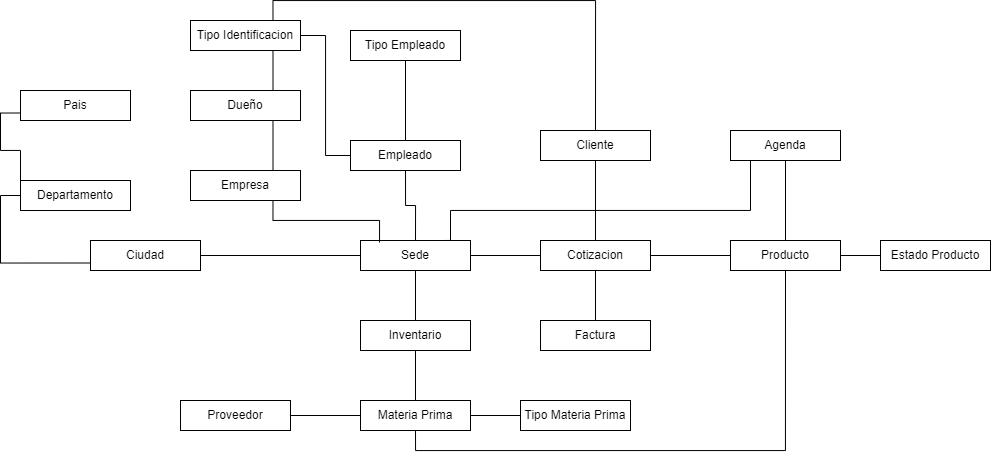

The diagram above was exported from draw.io. Its source (the exported page's mxGraphModel, read from the mxfile embedded in the PNG):
<mxGraphModel dx="1848" dy="567" grid="1" gridSize="10" guides="1" tooltips="1" connect="1" arrows="1" fold="1" page="1" pageScale="1" pageWidth="827" pageHeight="1169" math="0" shadow="0">
  <root>
    <mxCell id="0" />
    <mxCell id="1" parent="0" />
    <mxCell id="yZaP1gvXAn1Ss0ziJQb3-1" value="&lt;font style=&quot;vertical-align: inherit&quot;&gt;&lt;font style=&quot;vertical-align: inherit&quot;&gt;Pais&lt;br&gt;&lt;/font&gt;&lt;/font&gt;" style="rounded=0;whiteSpace=wrap;html=1;" parent="1" vertex="1">
      <mxGeometry x="-180" y="100" width="110" height="30" as="geometry" />
    </mxCell>
    <mxCell id="xAQkHJIu_oyvJ6a_JOrt-1" style="edgeStyle=orthogonalEdgeStyle;rounded=0;orthogonalLoop=1;jettySize=auto;html=1;exitX=0;exitY=0;exitDx=0;exitDy=0;entryX=0;entryY=0.75;entryDx=0;entryDy=0;endArrow=none;endFill=0;" parent="1" source="yZaP1gvXAn1Ss0ziJQb3-2" target="yZaP1gvXAn1Ss0ziJQb3-1" edge="1">
      <mxGeometry relative="1" as="geometry" />
    </mxCell>
    <mxCell id="yZaP1gvXAn1Ss0ziJQb3-2" value="&lt;font style=&quot;vertical-align: inherit&quot;&gt;&lt;font style=&quot;vertical-align: inherit&quot;&gt;&lt;font style=&quot;vertical-align: inherit&quot;&gt;&lt;font style=&quot;vertical-align: inherit&quot;&gt;Departamento&lt;/font&gt;&lt;/font&gt;&lt;br&gt;&lt;/font&gt;&lt;/font&gt;" style="rounded=0;whiteSpace=wrap;html=1;" parent="1" vertex="1">
      <mxGeometry x="-180" y="190" width="110" height="30" as="geometry" />
    </mxCell>
    <mxCell id="cBtEVsKNiRfbK8VFYThY-3" style="edgeStyle=orthogonalEdgeStyle;rounded=0;orthogonalLoop=1;jettySize=auto;html=1;exitX=1;exitY=0.5;exitDx=0;exitDy=0;entryX=0;entryY=0.5;entryDx=0;entryDy=0;endArrow=none;endFill=0;" parent="1" source="yZaP1gvXAn1Ss0ziJQb3-3" target="yZaP1gvXAn1Ss0ziJQb3-11" edge="1">
      <mxGeometry relative="1" as="geometry" />
    </mxCell>
    <mxCell id="cBtEVsKNiRfbK8VFYThY-4" style="edgeStyle=orthogonalEdgeStyle;rounded=0;orthogonalLoop=1;jettySize=auto;html=1;exitX=0;exitY=0.75;exitDx=0;exitDy=0;entryX=0;entryY=0.5;entryDx=0;entryDy=0;endArrow=none;endFill=0;" parent="1" source="yZaP1gvXAn1Ss0ziJQb3-3" target="yZaP1gvXAn1Ss0ziJQb3-2" edge="1">
      <mxGeometry relative="1" as="geometry" />
    </mxCell>
    <mxCell id="yZaP1gvXAn1Ss0ziJQb3-3" value="&lt;font style=&quot;vertical-align: inherit&quot;&gt;&lt;font style=&quot;vertical-align: inherit&quot;&gt;Ciudad&lt;/font&gt;&lt;/font&gt;" style="rounded=0;whiteSpace=wrap;html=1;" parent="1" vertex="1">
      <mxGeometry x="-110" y="250" width="110" height="30" as="geometry" />
    </mxCell>
    <mxCell id="7keoFjmdtF-NuZodpuzF-14" value="" style="edgeStyle=orthogonalEdgeStyle;rounded=0;orthogonalLoop=1;jettySize=auto;html=1;endArrow=none;endFill=0;" edge="1" parent="1" source="yZaP1gvXAn1Ss0ziJQb3-5" target="yZaP1gvXAn1Ss0ziJQb3-43">
      <mxGeometry relative="1" as="geometry" />
    </mxCell>
    <mxCell id="7keoFjmdtF-NuZodpuzF-15" value="" style="edgeStyle=orthogonalEdgeStyle;rounded=0;orthogonalLoop=1;jettySize=auto;html=1;endArrow=none;endFill=0;" edge="1" parent="1" source="yZaP1gvXAn1Ss0ziJQb3-5" target="URnG4rzetsD03AthVzt4-2">
      <mxGeometry relative="1" as="geometry" />
    </mxCell>
    <mxCell id="yZaP1gvXAn1Ss0ziJQb3-5" value="&lt;font style=&quot;vertical-align: inherit&quot;&gt;&lt;font style=&quot;vertical-align: inherit&quot;&gt;&lt;font style=&quot;vertical-align: inherit&quot;&gt;&lt;font style=&quot;vertical-align: inherit&quot;&gt;Materia Prima&lt;/font&gt;&lt;/font&gt;&lt;br&gt;&lt;/font&gt;&lt;/font&gt;" style="rounded=0;whiteSpace=wrap;html=1;" parent="1" vertex="1">
      <mxGeometry x="160" y="410" width="110" height="30" as="geometry" />
    </mxCell>
    <mxCell id="yZaP1gvXAn1Ss0ziJQb3-59" style="edgeStyle=orthogonalEdgeStyle;rounded=0;orthogonalLoop=1;jettySize=auto;html=1;exitX=0.5;exitY=0;exitDx=0;exitDy=0;entryX=0.5;entryY=1;entryDx=0;entryDy=0;endArrow=none;endFill=0;" parent="1" source="yZaP1gvXAn1Ss0ziJQb3-11" target="yZaP1gvXAn1Ss0ziJQb3-13" edge="1">
      <mxGeometry relative="1" as="geometry" />
    </mxCell>
    <mxCell id="7keoFjmdtF-NuZodpuzF-10" value="" style="edgeStyle=orthogonalEdgeStyle;rounded=0;orthogonalLoop=1;jettySize=auto;html=1;endArrow=none;endFill=0;" edge="1" parent="1" source="yZaP1gvXAn1Ss0ziJQb3-11" target="7keoFjmdtF-NuZodpuzF-5">
      <mxGeometry relative="1" as="geometry" />
    </mxCell>
    <mxCell id="yZaP1gvXAn1Ss0ziJQb3-11" value="&lt;font style=&quot;vertical-align: inherit&quot;&gt;&lt;font style=&quot;vertical-align: inherit&quot;&gt;Sede&lt;br&gt;&lt;/font&gt;&lt;/font&gt;" style="rounded=0;whiteSpace=wrap;html=1;" parent="1" vertex="1">
      <mxGeometry x="160" y="250" width="110" height="30" as="geometry" />
    </mxCell>
    <mxCell id="yZaP1gvXAn1Ss0ziJQb3-60" style="edgeStyle=orthogonalEdgeStyle;rounded=0;orthogonalLoop=1;jettySize=auto;html=1;exitX=0.5;exitY=0;exitDx=0;exitDy=0;endArrow=none;endFill=0;" parent="1" source="yZaP1gvXAn1Ss0ziJQb3-13" target="yZaP1gvXAn1Ss0ziJQb3-15" edge="1">
      <mxGeometry relative="1" as="geometry" />
    </mxCell>
    <mxCell id="yZaP1gvXAn1Ss0ziJQb3-13" value="&lt;font style=&quot;vertical-align: inherit&quot;&gt;&lt;font style=&quot;vertical-align: inherit&quot;&gt;Empleado&lt;br&gt;&lt;/font&gt;&lt;/font&gt;" style="rounded=0;whiteSpace=wrap;html=1;" parent="1" vertex="1">
      <mxGeometry x="150" y="150" width="110" height="30" as="geometry" />
    </mxCell>
    <mxCell id="xAQkHJIu_oyvJ6a_JOrt-2" style="edgeStyle=orthogonalEdgeStyle;rounded=0;orthogonalLoop=1;jettySize=auto;html=1;exitX=0.75;exitY=1;exitDx=0;exitDy=0;entryX=0.173;entryY=0.067;entryDx=0;entryDy=0;entryPerimeter=0;endArrow=none;endFill=0;" parent="1" source="yZaP1gvXAn1Ss0ziJQb3-14" target="yZaP1gvXAn1Ss0ziJQb3-11" edge="1">
      <mxGeometry relative="1" as="geometry" />
    </mxCell>
    <mxCell id="xAQkHJIu_oyvJ6a_JOrt-3" style="edgeStyle=orthogonalEdgeStyle;rounded=0;orthogonalLoop=1;jettySize=auto;html=1;exitX=0.75;exitY=0;exitDx=0;exitDy=0;entryX=0.75;entryY=1;entryDx=0;entryDy=0;endArrow=none;endFill=0;" parent="1" source="yZaP1gvXAn1Ss0ziJQb3-14" target="cBtEVsKNiRfbK8VFYThY-1" edge="1">
      <mxGeometry relative="1" as="geometry" />
    </mxCell>
    <mxCell id="yZaP1gvXAn1Ss0ziJQb3-14" value="&lt;font style=&quot;vertical-align: inherit&quot;&gt;&lt;font style=&quot;vertical-align: inherit&quot;&gt;&lt;font style=&quot;vertical-align: inherit&quot;&gt;&lt;font style=&quot;vertical-align: inherit&quot;&gt;Empresa&lt;/font&gt;&lt;/font&gt;&lt;br&gt;&lt;/font&gt;&lt;/font&gt;" style="rounded=0;whiteSpace=wrap;html=1;" parent="1" vertex="1">
      <mxGeometry x="-10" y="180" width="110" height="30" as="geometry" />
    </mxCell>
    <mxCell id="yZaP1gvXAn1Ss0ziJQb3-15" value="&lt;font style=&quot;vertical-align: inherit&quot;&gt;&lt;font style=&quot;vertical-align: inherit&quot;&gt;Tipo Empleado&lt;br&gt;&lt;/font&gt;&lt;/font&gt;" style="rounded=0;whiteSpace=wrap;html=1;" parent="1" vertex="1">
      <mxGeometry x="150" y="40" width="110" height="30" as="geometry" />
    </mxCell>
    <mxCell id="7keoFjmdtF-NuZodpuzF-23" value="" style="edgeStyle=orthogonalEdgeStyle;rounded=0;orthogonalLoop=1;jettySize=auto;html=1;endArrow=none;endFill=0;" edge="1" parent="1" source="yZaP1gvXAn1Ss0ziJQb3-103" target="yZaP1gvXAn1Ss0ziJQb3-104">
      <mxGeometry relative="1" as="geometry" />
    </mxCell>
    <mxCell id="7keoFjmdtF-NuZodpuzF-24" style="edgeStyle=orthogonalEdgeStyle;rounded=0;orthogonalLoop=1;jettySize=auto;html=1;endArrow=none;endFill=0;entryX=0.75;entryY=0;entryDx=0;entryDy=0;" edge="1" parent="1" source="yZaP1gvXAn1Ss0ziJQb3-103" target="yZaP1gvXAn1Ss0ziJQb3-11">
      <mxGeometry relative="1" as="geometry">
        <Array as="points">
          <mxPoint x="550" y="220" />
          <mxPoint x="250" y="220" />
          <mxPoint x="250" y="250" />
        </Array>
      </mxGeometry>
    </mxCell>
    <mxCell id="yZaP1gvXAn1Ss0ziJQb3-103" value="&lt;font style=&quot;vertical-align: inherit&quot;&gt;&lt;font style=&quot;vertical-align: inherit&quot;&gt;Agenda&lt;br&gt;&lt;/font&gt;&lt;/font&gt;" style="rounded=0;whiteSpace=wrap;html=1;" parent="1" vertex="1">
      <mxGeometry x="530" y="140" width="110" height="30" as="geometry" />
    </mxCell>
    <mxCell id="7keoFjmdtF-NuZodpuzF-11" style="edgeStyle=orthogonalEdgeStyle;rounded=0;orthogonalLoop=1;jettySize=auto;html=1;exitX=0;exitY=0.5;exitDx=0;exitDy=0;entryX=1;entryY=0.5;entryDx=0;entryDy=0;endArrow=none;endFill=0;" edge="1" parent="1" source="yZaP1gvXAn1Ss0ziJQb3-104" target="7keoFjmdtF-NuZodpuzF-5">
      <mxGeometry relative="1" as="geometry" />
    </mxCell>
    <mxCell id="7keoFjmdtF-NuZodpuzF-12" value="" style="edgeStyle=orthogonalEdgeStyle;rounded=0;orthogonalLoop=1;jettySize=auto;html=1;endArrow=none;endFill=0;" edge="1" parent="1" source="yZaP1gvXAn1Ss0ziJQb3-104" target="yZaP1gvXAn1Ss0ziJQb3-109">
      <mxGeometry relative="1" as="geometry" />
    </mxCell>
    <mxCell id="7keoFjmdtF-NuZodpuzF-22" style="edgeStyle=orthogonalEdgeStyle;rounded=0;orthogonalLoop=1;jettySize=auto;html=1;exitX=0.5;exitY=1;exitDx=0;exitDy=0;entryX=0.5;entryY=1;entryDx=0;entryDy=0;endArrow=none;endFill=0;" edge="1" parent="1" source="yZaP1gvXAn1Ss0ziJQb3-104" target="yZaP1gvXAn1Ss0ziJQb3-5">
      <mxGeometry relative="1" as="geometry" />
    </mxCell>
    <mxCell id="yZaP1gvXAn1Ss0ziJQb3-104" value="&lt;font style=&quot;vertical-align: inherit&quot;&gt;&lt;font style=&quot;vertical-align: inherit&quot;&gt;Producto&lt;br&gt;&lt;/font&gt;&lt;/font&gt;" style="rounded=0;whiteSpace=wrap;html=1;" parent="1" vertex="1">
      <mxGeometry x="530" y="250" width="110" height="30" as="geometry" />
    </mxCell>
    <mxCell id="yZaP1gvXAn1Ss0ziJQb3-109" value="&lt;font style=&quot;vertical-align: inherit&quot;&gt;&lt;font style=&quot;vertical-align: inherit&quot;&gt;Estado Producto&lt;br&gt;&lt;/font&gt;&lt;/font&gt;" style="rounded=0;whiteSpace=wrap;html=1;" parent="1" vertex="1">
      <mxGeometry x="680" y="250" width="110" height="30" as="geometry" />
    </mxCell>
    <mxCell id="xAQkHJIu_oyvJ6a_JOrt-6" style="edgeStyle=orthogonalEdgeStyle;rounded=0;orthogonalLoop=1;jettySize=auto;html=1;exitX=0.75;exitY=0;exitDx=0;exitDy=0;entryX=0.75;entryY=1;entryDx=0;entryDy=0;endArrow=none;endFill=0;" parent="1" source="cBtEVsKNiRfbK8VFYThY-1" target="xAQkHJIu_oyvJ6a_JOrt-4" edge="1">
      <mxGeometry relative="1" as="geometry" />
    </mxCell>
    <mxCell id="cBtEVsKNiRfbK8VFYThY-1" value="&lt;font style=&quot;vertical-align: inherit&quot;&gt;&lt;font style=&quot;vertical-align: inherit&quot;&gt;&lt;font style=&quot;vertical-align: inherit&quot;&gt;&lt;font style=&quot;vertical-align: inherit&quot;&gt;&lt;font style=&quot;vertical-align: inherit&quot;&gt;&lt;font style=&quot;vertical-align: inherit&quot;&gt;Dueño&lt;/font&gt;&lt;/font&gt;&lt;/font&gt;&lt;/font&gt;&lt;br&gt;&lt;/font&gt;&lt;/font&gt;" style="rounded=0;whiteSpace=wrap;html=1;" parent="1" vertex="1">
      <mxGeometry x="-10" y="100" width="110" height="30" as="geometry" />
    </mxCell>
    <mxCell id="URnG4rzetsD03AthVzt4-1" style="edgeStyle=orthogonalEdgeStyle;rounded=0;orthogonalLoop=1;jettySize=auto;html=1;exitX=1;exitY=0.5;exitDx=0;exitDy=0;entryX=0;entryY=0.5;entryDx=0;entryDy=0;endArrow=none;endFill=0;" parent="1" source="xAQkHJIu_oyvJ6a_JOrt-4" target="yZaP1gvXAn1Ss0ziJQb3-13" edge="1">
      <mxGeometry relative="1" as="geometry" />
    </mxCell>
    <mxCell id="7keoFjmdtF-NuZodpuzF-7" style="edgeStyle=orthogonalEdgeStyle;rounded=0;orthogonalLoop=1;jettySize=auto;html=1;exitX=0.75;exitY=0;exitDx=0;exitDy=0;entryX=0.5;entryY=0;entryDx=0;entryDy=0;endArrow=none;endFill=0;" edge="1" parent="1" source="xAQkHJIu_oyvJ6a_JOrt-4" target="7keoFjmdtF-NuZodpuzF-6">
      <mxGeometry relative="1" as="geometry" />
    </mxCell>
    <mxCell id="xAQkHJIu_oyvJ6a_JOrt-4" value="&lt;font style=&quot;vertical-align: inherit&quot;&gt;&lt;font style=&quot;vertical-align: inherit&quot;&gt;&lt;font style=&quot;vertical-align: inherit&quot;&gt;&lt;font style=&quot;vertical-align: inherit&quot;&gt;Tipo Identificacion&lt;/font&gt;&lt;/font&gt;&lt;br&gt;&lt;/font&gt;&lt;/font&gt;" style="rounded=0;whiteSpace=wrap;html=1;" parent="1" vertex="1">
      <mxGeometry x="-10" y="30" width="110" height="30" as="geometry" />
    </mxCell>
    <mxCell id="URnG4rzetsD03AthVzt4-4" style="edgeStyle=orthogonalEdgeStyle;rounded=0;orthogonalLoop=1;jettySize=auto;html=1;exitX=0.5;exitY=0;exitDx=0;exitDy=0;entryX=0.5;entryY=1;entryDx=0;entryDy=0;endArrow=none;endFill=0;" parent="1" source="URnG4rzetsD03AthVzt4-2" target="yZaP1gvXAn1Ss0ziJQb3-11" edge="1">
      <mxGeometry relative="1" as="geometry" />
    </mxCell>
    <mxCell id="URnG4rzetsD03AthVzt4-2" value="&lt;font style=&quot;vertical-align: inherit&quot;&gt;&lt;font style=&quot;vertical-align: inherit&quot;&gt;&lt;font style=&quot;vertical-align: inherit&quot;&gt;&lt;font style=&quot;vertical-align: inherit&quot;&gt;Inventario&lt;/font&gt;&lt;/font&gt;&lt;br&gt;&lt;/font&gt;&lt;/font&gt;" style="rounded=0;whiteSpace=wrap;html=1;" parent="1" vertex="1">
      <mxGeometry x="160" y="330" width="110" height="30" as="geometry" />
    </mxCell>
    <mxCell id="URnG4rzetsD03AthVzt4-5" value="&lt;font style=&quot;vertical-align: inherit&quot;&gt;&lt;font style=&quot;vertical-align: inherit&quot;&gt;&lt;font style=&quot;vertical-align: inherit&quot;&gt;&lt;font style=&quot;vertical-align: inherit&quot;&gt;Factura&lt;/font&gt;&lt;/font&gt;&lt;br&gt;&lt;/font&gt;&lt;/font&gt;" style="rounded=0;whiteSpace=wrap;html=1;" parent="1" vertex="1">
      <mxGeometry x="340" y="330" width="110" height="30" as="geometry" />
    </mxCell>
    <mxCell id="7keoFjmdtF-NuZodpuzF-17" value="" style="edgeStyle=orthogonalEdgeStyle;rounded=0;orthogonalLoop=1;jettySize=auto;html=1;endArrow=none;endFill=0;" edge="1" parent="1" source="7keoFjmdtF-NuZodpuzF-3" target="yZaP1gvXAn1Ss0ziJQb3-5">
      <mxGeometry relative="1" as="geometry" />
    </mxCell>
    <mxCell id="7keoFjmdtF-NuZodpuzF-3" value="&lt;font style=&quot;vertical-align: inherit&quot;&gt;&lt;font style=&quot;vertical-align: inherit&quot;&gt;&lt;font style=&quot;vertical-align: inherit&quot;&gt;&lt;font style=&quot;vertical-align: inherit&quot;&gt;Tipo Materia Prima&lt;/font&gt;&lt;/font&gt;&lt;br&gt;&lt;/font&gt;&lt;/font&gt;" style="rounded=0;whiteSpace=wrap;html=1;" vertex="1" parent="1">
      <mxGeometry x="320" y="410" width="110" height="30" as="geometry" />
    </mxCell>
    <mxCell id="7keoFjmdtF-NuZodpuzF-18" value="" style="edgeStyle=orthogonalEdgeStyle;rounded=0;orthogonalLoop=1;jettySize=auto;html=1;endArrow=none;endFill=0;" edge="1" parent="1" source="7keoFjmdtF-NuZodpuzF-5" target="7keoFjmdtF-NuZodpuzF-6">
      <mxGeometry relative="1" as="geometry" />
    </mxCell>
    <mxCell id="7keoFjmdtF-NuZodpuzF-25" style="edgeStyle=orthogonalEdgeStyle;rounded=0;orthogonalLoop=1;jettySize=auto;html=1;exitX=0.5;exitY=1;exitDx=0;exitDy=0;endArrow=none;endFill=0;" edge="1" parent="1" source="7keoFjmdtF-NuZodpuzF-5" target="URnG4rzetsD03AthVzt4-5">
      <mxGeometry relative="1" as="geometry" />
    </mxCell>
    <mxCell id="7keoFjmdtF-NuZodpuzF-5" value="&lt;font style=&quot;vertical-align: inherit&quot;&gt;&lt;font style=&quot;vertical-align: inherit&quot;&gt;Cotizacion&lt;br&gt;&lt;/font&gt;&lt;/font&gt;" style="rounded=0;whiteSpace=wrap;html=1;" vertex="1" parent="1">
      <mxGeometry x="340" y="250" width="110" height="30" as="geometry" />
    </mxCell>
    <mxCell id="7keoFjmdtF-NuZodpuzF-6" value="&lt;font style=&quot;vertical-align: inherit&quot;&gt;&lt;font style=&quot;vertical-align: inherit&quot;&gt;Cliente&lt;br&gt;&lt;/font&gt;&lt;/font&gt;" style="rounded=0;whiteSpace=wrap;html=1;" vertex="1" parent="1">
      <mxGeometry x="340" y="140" width="110" height="30" as="geometry" />
    </mxCell>
    <mxCell id="yZaP1gvXAn1Ss0ziJQb3-43" value="&lt;font style=&quot;vertical-align: inherit&quot;&gt;&lt;font style=&quot;vertical-align: inherit&quot;&gt;Proveedor&lt;br&gt;&lt;/font&gt;&lt;/font&gt;" style="rounded=0;whiteSpace=wrap;html=1;" parent="1" vertex="1">
      <mxGeometry x="-20" y="410" width="110" height="30" as="geometry" />
    </mxCell>
    <mxCell id="7keoFjmdtF-NuZodpuzF-16" value="" style="edgeStyle=orthogonalEdgeStyle;rounded=0;orthogonalLoop=1;jettySize=auto;html=1;exitX=0;exitY=0.5;exitDx=0;exitDy=0;entryX=1;entryY=0.5;entryDx=0;entryDy=0;endArrow=none;endFill=0;" edge="1" parent="1" source="yZaP1gvXAn1Ss0ziJQb3-5" target="yZaP1gvXAn1Ss0ziJQb3-43">
      <mxGeometry relative="1" as="geometry">
        <mxPoint x="160" y="425" as="sourcePoint" />
        <mxPoint x="-50" y="345" as="targetPoint" />
      </mxGeometry>
    </mxCell>
  </root>
</mxGraphModel>